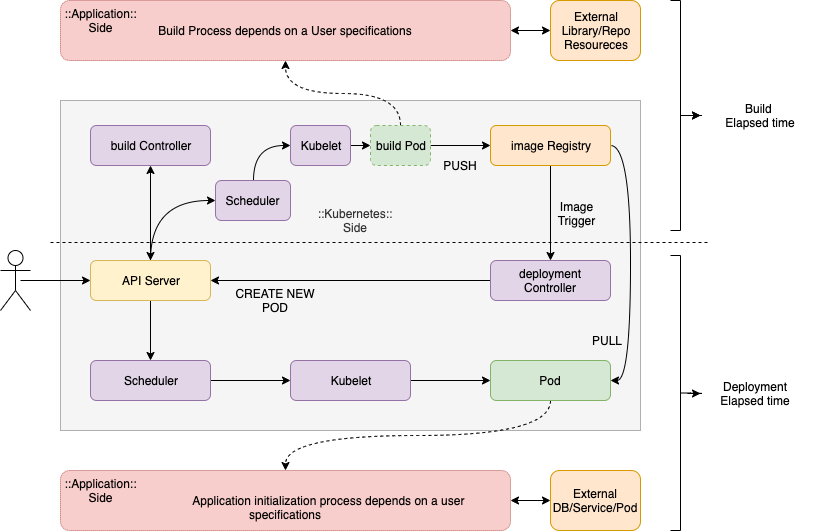

The diagram above was exported from draw.io. Its source (the exported page's mxGraphModel, read from the mxfile embedded in the PNG):
<mxGraphModel dx="946" dy="574" grid="1" gridSize="10" guides="1" tooltips="1" connect="1" arrows="1" fold="1" page="1" pageScale="1" pageWidth="850" pageHeight="1100" math="0" shadow="0">
  <root>
    <mxCell id="0" />
    <mxCell id="1" parent="0" />
    <mxCell id="hQxPQqwJigzKRjBC7bJG-33" value="&lt;br&gt;&lt;br&gt;&lt;br&gt;&lt;br&gt;&lt;br&gt;&lt;br&gt;&lt;br&gt;&lt;br&gt;&lt;br&gt;&lt;br&gt;&lt;br&gt;&lt;br&gt;&lt;br&gt;&lt;br&gt;&lt;br&gt;&lt;br&gt;&lt;br&gt;&lt;br&gt;" style="rounded=0;whiteSpace=wrap;html=1;dashed=1;fillColor=#f5f5f5;strokeColor=#666666;fontColor=#333333;dashPattern=1 1;" parent="1" vertex="1">
      <mxGeometry x="70" y="100" width="580" height="330" as="geometry" />
    </mxCell>
    <mxCell id="hQxPQqwJigzKRjBC7bJG-7" style="edgeStyle=orthogonalEdgeStyle;rounded=0;orthogonalLoop=1;jettySize=auto;html=1;entryX=0;entryY=0.5;entryDx=0;entryDy=0;" parent="1" target="hQxPQqwJigzKRjBC7bJG-2" edge="1">
      <mxGeometry relative="1" as="geometry">
        <mxPoint x="30" y="280" as="sourcePoint" />
      </mxGeometry>
    </mxCell>
    <mxCell id="hQxPQqwJigzKRjBC7bJG-18" style="edgeStyle=orthogonalEdgeStyle;rounded=0;orthogonalLoop=1;jettySize=auto;html=1;exitX=0.5;exitY=1;exitDx=0;exitDy=0;entryX=0.5;entryY=0;entryDx=0;entryDy=0;" parent="1" source="hQxPQqwJigzKRjBC7bJG-2" target="hQxPQqwJigzKRjBC7bJG-16" edge="1">
      <mxGeometry relative="1" as="geometry" />
    </mxCell>
    <mxCell id="SnFv4bufE0vRA_MT2AOc-6" style="rounded=0;orthogonalLoop=1;jettySize=auto;html=1;exitX=0.5;exitY=0;exitDx=0;exitDy=0;entryX=0;entryY=0.5;entryDx=0;entryDy=0;startArrow=none;startFill=0;edgeStyle=orthogonalEdgeStyle;curved=1;" edge="1" parent="1" source="hQxPQqwJigzKRjBC7bJG-2" target="VZtEYSQvMvOz5miYK409-1">
      <mxGeometry relative="1" as="geometry" />
    </mxCell>
    <mxCell id="hQxPQqwJigzKRjBC7bJG-2" value="API Server" style="rounded=1;whiteSpace=wrap;html=1;fillColor=#fff2cc;strokeColor=#d6b656;" parent="1" vertex="1">
      <mxGeometry x="100" y="260" width="120" height="40" as="geometry" />
    </mxCell>
    <mxCell id="SnFv4bufE0vRA_MT2AOc-3" style="edgeStyle=orthogonalEdgeStyle;rounded=0;orthogonalLoop=1;jettySize=auto;html=1;exitX=0.5;exitY=1;exitDx=0;exitDy=0;entryX=0.5;entryY=0;entryDx=0;entryDy=0;startArrow=classic;startFill=1;" edge="1" parent="1" source="hQxPQqwJigzKRjBC7bJG-3" target="hQxPQqwJigzKRjBC7bJG-2">
      <mxGeometry relative="1" as="geometry" />
    </mxCell>
    <mxCell id="hQxPQqwJigzKRjBC7bJG-3" value="build Controller" style="rounded=1;whiteSpace=wrap;html=1;fillColor=#e1d5e7;strokeColor=#9673a6;" parent="1" vertex="1">
      <mxGeometry x="100" y="125" width="120" height="40" as="geometry" />
    </mxCell>
    <mxCell id="hQxPQqwJigzKRjBC7bJG-10" style="edgeStyle=orthogonalEdgeStyle;rounded=0;orthogonalLoop=1;jettySize=auto;html=1;exitX=1;exitY=0.5;exitDx=0;exitDy=0;entryX=0;entryY=0.5;entryDx=0;entryDy=0;" parent="1" source="hQxPQqwJigzKRjBC7bJG-4" target="hQxPQqwJigzKRjBC7bJG-5" edge="1">
      <mxGeometry relative="1" as="geometry" />
    </mxCell>
    <mxCell id="hQxPQqwJigzKRjBC7bJG-46" style="edgeStyle=orthogonalEdgeStyle;curved=1;rounded=0;orthogonalLoop=1;jettySize=auto;html=1;entryX=0.5;entryY=1;entryDx=0;entryDy=0;dashed=1;" parent="1" source="hQxPQqwJigzKRjBC7bJG-4" target="hQxPQqwJigzKRjBC7bJG-43" edge="1">
      <mxGeometry relative="1" as="geometry" />
    </mxCell>
    <mxCell id="hQxPQqwJigzKRjBC7bJG-4" value="build Pod" style="rounded=1;whiteSpace=wrap;html=1;dashed=1;fillColor=#d5e8d4;strokeColor=#82b366;" parent="1" vertex="1">
      <mxGeometry x="380" y="125" width="60" height="40" as="geometry" />
    </mxCell>
    <mxCell id="hQxPQqwJigzKRjBC7bJG-27" style="edgeStyle=orthogonalEdgeStyle;curved=1;rounded=0;orthogonalLoop=1;jettySize=auto;html=1;entryX=0.5;entryY=0;entryDx=0;entryDy=0;" parent="1" source="hQxPQqwJigzKRjBC7bJG-5" target="hQxPQqwJigzKRjBC7bJG-6" edge="1">
      <mxGeometry relative="1" as="geometry" />
    </mxCell>
    <mxCell id="SnFv4bufE0vRA_MT2AOc-14" style="edgeStyle=orthogonalEdgeStyle;curved=1;rounded=0;orthogonalLoop=1;jettySize=auto;html=1;exitX=1;exitY=0.5;exitDx=0;exitDy=0;entryX=1;entryY=0.5;entryDx=0;entryDy=0;startArrow=none;startFill=0;endArrow=classic;endFill=1;" edge="1" parent="1" source="hQxPQqwJigzKRjBC7bJG-5" target="hQxPQqwJigzKRjBC7bJG-45">
      <mxGeometry relative="1" as="geometry" />
    </mxCell>
    <mxCell id="hQxPQqwJigzKRjBC7bJG-5" value="image Registry" style="rounded=1;whiteSpace=wrap;html=1;fillColor=#ffe6cc;strokeColor=#d79b00;" parent="1" vertex="1">
      <mxGeometry x="500" y="125" width="120" height="40" as="geometry" />
    </mxCell>
    <mxCell id="hQxPQqwJigzKRjBC7bJG-28" style="edgeStyle=orthogonalEdgeStyle;curved=1;rounded=0;orthogonalLoop=1;jettySize=auto;html=1;entryX=1;entryY=0.5;entryDx=0;entryDy=0;" parent="1" source="hQxPQqwJigzKRjBC7bJG-6" target="hQxPQqwJigzKRjBC7bJG-2" edge="1">
      <mxGeometry relative="1" as="geometry" />
    </mxCell>
    <mxCell id="hQxPQqwJigzKRjBC7bJG-6" value="deployment Controller" style="rounded=1;whiteSpace=wrap;html=1;fillColor=#e1d5e7;strokeColor=#9673a6;" parent="1" vertex="1">
      <mxGeometry x="500" y="260" width="120" height="40" as="geometry" />
    </mxCell>
    <mxCell id="hQxPQqwJigzKRjBC7bJG-19" style="edgeStyle=orthogonalEdgeStyle;rounded=0;orthogonalLoop=1;jettySize=auto;html=1;exitX=1;exitY=0.5;exitDx=0;exitDy=0;entryX=0;entryY=0.5;entryDx=0;entryDy=0;" parent="1" source="hQxPQqwJigzKRjBC7bJG-16" target="hQxPQqwJigzKRjBC7bJG-17" edge="1">
      <mxGeometry relative="1" as="geometry" />
    </mxCell>
    <mxCell id="hQxPQqwJigzKRjBC7bJG-16" value="Scheduler" style="rounded=1;whiteSpace=wrap;html=1;fillColor=#e1d5e7;strokeColor=#9673a6;" parent="1" vertex="1">
      <mxGeometry x="100" y="360" width="120" height="40" as="geometry" />
    </mxCell>
    <mxCell id="hQxPQqwJigzKRjBC7bJG-35" style="edgeStyle=orthogonalEdgeStyle;curved=1;rounded=0;orthogonalLoop=1;jettySize=auto;html=1;exitX=1;exitY=0.5;exitDx=0;exitDy=0;entryX=0;entryY=0.5;entryDx=0;entryDy=0;" parent="1" source="hQxPQqwJigzKRjBC7bJG-17" edge="1">
      <mxGeometry relative="1" as="geometry">
        <mxPoint x="500" y="380" as="targetPoint" />
      </mxGeometry>
    </mxCell>
    <mxCell id="hQxPQqwJigzKRjBC7bJG-17" value="Kubelet" style="rounded=1;whiteSpace=wrap;html=1;fillColor=#e1d5e7;strokeColor=#9673a6;" parent="1" vertex="1">
      <mxGeometry x="300" y="360" width="120" height="40" as="geometry" />
    </mxCell>
    <mxCell id="hQxPQqwJigzKRjBC7bJG-41" style="edgeStyle=orthogonalEdgeStyle;curved=1;rounded=0;orthogonalLoop=1;jettySize=auto;html=1;exitX=0.5;exitY=1;exitDx=0;exitDy=0;entryX=0.5;entryY=0;entryDx=0;entryDy=0;dashed=1;" parent="1" source="hQxPQqwJigzKRjBC7bJG-45" target="hQxPQqwJigzKRjBC7bJG-42" edge="1">
      <mxGeometry relative="1" as="geometry">
        <mxPoint x="560" y="410" as="sourcePoint" />
        <mxPoint x="360" y="470" as="targetPoint" />
      </mxGeometry>
    </mxCell>
    <mxCell id="hQxPQqwJigzKRjBC7bJG-70" style="edgeStyle=orthogonalEdgeStyle;curved=1;rounded=0;orthogonalLoop=1;jettySize=auto;html=1;entryX=0;entryY=0.5;entryDx=0;entryDy=0;startArrow=classic;startFill=1;" parent="1" source="hQxPQqwJigzKRjBC7bJG-42" target="hQxPQqwJigzKRjBC7bJG-69" edge="1">
      <mxGeometry relative="1" as="geometry" />
    </mxCell>
    <mxCell id="hQxPQqwJigzKRjBC7bJG-42" value="&amp;nbsp; &amp;nbsp; &amp;nbsp; &amp;nbsp; &amp;nbsp; &amp;nbsp; &amp;nbsp; &amp;nbsp; &amp;nbsp; &amp;nbsp; &amp;nbsp; &amp;nbsp; &amp;nbsp; Application initialization process depends on a user specifications" style="rounded=1;whiteSpace=wrap;html=1;dashed=1;fillColor=#f8cecc;strokeColor=#b85450;dashPattern=1 1;" parent="1" vertex="1">
      <mxGeometry x="70" y="470" width="450" height="60" as="geometry" />
    </mxCell>
    <mxCell id="hQxPQqwJigzKRjBC7bJG-68" style="edgeStyle=orthogonalEdgeStyle;curved=1;rounded=0;orthogonalLoop=1;jettySize=auto;html=1;entryX=0;entryY=0.5;entryDx=0;entryDy=0;startArrow=classic;startFill=1;" parent="1" source="hQxPQqwJigzKRjBC7bJG-43" target="hQxPQqwJigzKRjBC7bJG-67" edge="1">
      <mxGeometry relative="1" as="geometry" />
    </mxCell>
    <mxCell id="hQxPQqwJigzKRjBC7bJG-43" value="Build Process depends on a User specifications" style="rounded=1;whiteSpace=wrap;html=1;dashed=1;fillColor=#f8cecc;strokeColor=#b85450;dashPattern=1 1;" parent="1" vertex="1">
      <mxGeometry x="70" width="450" height="60" as="geometry" />
    </mxCell>
    <mxCell id="hQxPQqwJigzKRjBC7bJG-45" value="Pod" style="rounded=1;whiteSpace=wrap;html=1;fillColor=#d5e8d4;strokeColor=#82b366;" parent="1" vertex="1">
      <mxGeometry x="500" y="360" width="120" height="40" as="geometry" />
    </mxCell>
    <mxCell id="hQxPQqwJigzKRjBC7bJG-53" style="edgeStyle=orthogonalEdgeStyle;curved=1;rounded=0;orthogonalLoop=1;jettySize=auto;html=1;" parent="1" source="hQxPQqwJigzKRjBC7bJG-47" target="hQxPQqwJigzKRjBC7bJG-51" edge="1">
      <mxGeometry relative="1" as="geometry" />
    </mxCell>
    <mxCell id="hQxPQqwJigzKRjBC7bJG-55" value="" style="edgeStyle=orthogonalEdgeStyle;curved=1;rounded=0;orthogonalLoop=1;jettySize=auto;html=1;" parent="1" source="hQxPQqwJigzKRjBC7bJG-47" target="hQxPQqwJigzKRjBC7bJG-51" edge="1">
      <mxGeometry relative="1" as="geometry" />
    </mxCell>
    <mxCell id="hQxPQqwJigzKRjBC7bJG-47" value="" style="strokeWidth=1;html=1;shape=mxgraph.flowchart.annotation_2;align=left;labelPosition=right;pointerEvents=1;fillColor=#ffffff;rotation=180;" parent="1" vertex="1">
      <mxGeometry x="680" width="20" height="230" as="geometry" />
    </mxCell>
    <mxCell id="hQxPQqwJigzKRjBC7bJG-54" style="edgeStyle=orthogonalEdgeStyle;curved=1;rounded=0;orthogonalLoop=1;jettySize=auto;html=1;" parent="1" source="hQxPQqwJigzKRjBC7bJG-48" target="hQxPQqwJigzKRjBC7bJG-52" edge="1">
      <mxGeometry relative="1" as="geometry" />
    </mxCell>
    <mxCell id="hQxPQqwJigzKRjBC7bJG-48" value="" style="strokeWidth=1;html=1;shape=mxgraph.flowchart.annotation_2;align=left;labelPosition=right;pointerEvents=1;fillColor=#ffffff;rotation=180;" parent="1" vertex="1">
      <mxGeometry x="680" y="255" width="20" height="275" as="geometry" />
    </mxCell>
    <mxCell id="hQxPQqwJigzKRjBC7bJG-51" value="Build &lt;br&gt;Elapsed time" style="text;html=1;strokeColor=none;fillColor=none;align=center;verticalAlign=middle;whiteSpace=wrap;rounded=0;" parent="1" vertex="1">
      <mxGeometry x="710" y="105" width="120" height="20" as="geometry" />
    </mxCell>
    <mxCell id="hQxPQqwJigzKRjBC7bJG-52" value="Deployment Elapsed time" style="text;html=1;strokeColor=none;fillColor=none;align=center;verticalAlign=middle;whiteSpace=wrap;rounded=0;" parent="1" vertex="1">
      <mxGeometry x="710" y="382.5" width="110" height="20" as="geometry" />
    </mxCell>
    <mxCell id="hQxPQqwJigzKRjBC7bJG-60" value="::Kubernetes:: Side" style="text;html=1;strokeColor=none;fillColor=#f5f5f5;align=center;verticalAlign=middle;whiteSpace=wrap;rounded=0;fontColor=#333333;" parent="1" vertex="1">
      <mxGeometry x="320" y="202.5" width="90" height="35" as="geometry" />
    </mxCell>
    <mxCell id="hQxPQqwJigzKRjBC7bJG-61" value="::Application::&lt;br&gt;Side" style="text;html=1;strokeColor=none;fillColor=none;align=center;verticalAlign=middle;whiteSpace=wrap;rounded=0;" parent="1" vertex="1">
      <mxGeometry x="90" y="10" width="40" height="20" as="geometry" />
    </mxCell>
    <mxCell id="hQxPQqwJigzKRjBC7bJG-62" value="::Application::&lt;br&gt;Side" style="text;html=1;strokeColor=none;fillColor=none;align=center;verticalAlign=middle;whiteSpace=wrap;rounded=0;" parent="1" vertex="1">
      <mxGeometry x="90" y="480" width="40" height="20" as="geometry" />
    </mxCell>
    <mxCell id="hQxPQqwJigzKRjBC7bJG-67" value="External&lt;br&gt;Library/Repo&lt;br&gt;Resoureces" style="rounded=1;whiteSpace=wrap;html=1;strokeWidth=1;fillColor=#ffe6cc;strokeColor=#d79b00;" parent="1" vertex="1">
      <mxGeometry x="560" width="90" height="60" as="geometry" />
    </mxCell>
    <mxCell id="hQxPQqwJigzKRjBC7bJG-69" value="External DB/Service/Pod" style="rounded=1;whiteSpace=wrap;html=1;strokeWidth=1;fillColor=#ffe6cc;strokeColor=#d79b00;" parent="1" vertex="1">
      <mxGeometry x="560" y="470" width="90" height="60" as="geometry" />
    </mxCell>
    <mxCell id="3Ck3pUt2x4OlCW-V6SJS-2" value="PUSH" style="text;html=1;strokeColor=none;fillColor=none;align=center;verticalAlign=middle;whiteSpace=wrap;rounded=0;" parent="1" vertex="1">
      <mxGeometry x="450" y="155" width="40" height="20" as="geometry" />
    </mxCell>
    <mxCell id="3Ck3pUt2x4OlCW-V6SJS-3" value="CREATE NEW POD" style="text;html=1;strokeColor=none;fillColor=none;align=center;verticalAlign=middle;whiteSpace=wrap;rounded=0;" parent="1" vertex="1">
      <mxGeometry x="240" y="290" width="90" height="20" as="geometry" />
    </mxCell>
    <mxCell id="3Ck3pUt2x4OlCW-V6SJS-8" value="PULL" style="text;html=1;strokeColor=none;fillColor=none;align=center;verticalAlign=middle;whiteSpace=wrap;rounded=0;" parent="1" vertex="1">
      <mxGeometry x="596" y="330" width="40" height="20" as="geometry" />
    </mxCell>
    <mxCell id="SnFv4bufE0vRA_MT2AOc-7" style="edgeStyle=orthogonalEdgeStyle;rounded=0;orthogonalLoop=1;jettySize=auto;html=1;exitX=0.5;exitY=0;exitDx=0;exitDy=0;entryX=0;entryY=0.5;entryDx=0;entryDy=0;startArrow=none;startFill=0;curved=1;" edge="1" parent="1" source="VZtEYSQvMvOz5miYK409-1" target="VZtEYSQvMvOz5miYK409-2">
      <mxGeometry relative="1" as="geometry" />
    </mxCell>
    <mxCell id="VZtEYSQvMvOz5miYK409-1" value="Scheduler" style="rounded=1;whiteSpace=wrap;html=1;fillColor=#e1d5e7;strokeColor=#9673a6;" parent="1" vertex="1">
      <mxGeometry x="225" y="180" width="75" height="40" as="geometry" />
    </mxCell>
    <mxCell id="VZtEYSQvMvOz5miYK409-7" style="edgeStyle=orthogonalEdgeStyle;curved=1;rounded=0;orthogonalLoop=1;jettySize=auto;html=1;exitX=1;exitY=0.5;exitDx=0;exitDy=0;entryX=0;entryY=0.5;entryDx=0;entryDy=0;startArrow=none;startFill=0;" parent="1" source="VZtEYSQvMvOz5miYK409-2" target="hQxPQqwJigzKRjBC7bJG-4" edge="1">
      <mxGeometry relative="1" as="geometry" />
    </mxCell>
    <mxCell id="VZtEYSQvMvOz5miYK409-2" value="Kubelet" style="rounded=1;whiteSpace=wrap;html=1;fillColor=#e1d5e7;strokeColor=#9673a6;" parent="1" vertex="1">
      <mxGeometry x="300" y="125" width="60" height="40" as="geometry" />
    </mxCell>
    <mxCell id="VZtEYSQvMvOz5miYK409-8" value="Image&lt;br&gt;Trigger" style="text;html=1;strokeColor=none;fillColor=none;align=center;verticalAlign=middle;whiteSpace=wrap;rounded=0;" parent="1" vertex="1">
      <mxGeometry x="565" y="202.5" width="40" height="20" as="geometry" />
    </mxCell>
    <mxCell id="VZtEYSQvMvOz5miYK409-9" value="" style="endArrow=none;html=1;dashed=1;" parent="1" edge="1">
      <mxGeometry width="50" height="50" relative="1" as="geometry">
        <mxPoint x="60" y="242" as="sourcePoint" />
        <mxPoint x="720" y="242" as="targetPoint" />
      </mxGeometry>
    </mxCell>
    <mxCell id="SnFv4bufE0vRA_MT2AOc-20" value="" style="shape=umlActor;verticalLabelPosition=bottom;labelBackgroundColor=#ffffff;verticalAlign=top;html=1;outlineConnect=0;" vertex="1" parent="1">
      <mxGeometry x="10" y="250" width="30" height="60" as="geometry" />
    </mxCell>
  </root>
</mxGraphModel>